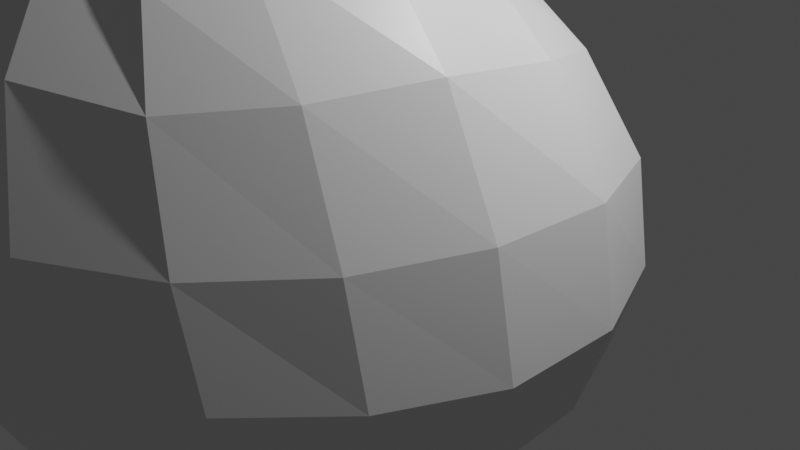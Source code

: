 # Source: rock.blend  (saved by Blender 2.90.8; exported with 4.5.12 LTS)
import bpy
from mathutils import Matrix  # noqa: F401  (used for matrix-valued properties, if any)

bpy.ops.wm.read_factory_settings(use_empty=True)
scene = bpy.context.scene
scene.name = 'Scene'

# ---- collections
col_collection = bpy.data.collections.new('Collection'); scene.collection.children.link(col_collection)

# ---- materials (node trees are filled in below, after node groups)
mat_material = bpy.data.materials.new('Material')
mat_material.alpha_threshold = 0.0
mat_material.use_transparent_shadow = False
mat_material.diffuse_color = (0.4575, 0.1015, 0.03784, 1.0)
mat_material.roughness = 1.0
mat_material.line_color = (0.0, 0.0, 0.0, 1.0)

# ---- material node trees
mat_material.use_nodes = True; mat_material.node_tree.nodes.clear()
_N = mat_material.node_tree.nodes; _L = mat_material.node_tree.links
n0 = _N.new('ShaderNodeOutputMaterial'); n0.name = 'Material Output'; n0.location = (300, 300)
n1 = _N.new('ShaderNodeBsdfPrincipled'); n1.name = 'Principled BSDF'; n1.location = (10, 300)
n1.distribution = 'GGX'
n1.subsurface_method = 'BURLEY'
n1.inputs[2].default_value = 0.4
n1.inputs[3].default_value = 1.45
n1.inputs[27].default_value = (0.0, 0.0, 0.0, 1.0)
n1.inputs[28].default_value = 1.0
_L.new(n1.outputs[0], n0.inputs[0])
n0.is_active_output = True

# ---- world
world_world = bpy.data.worlds.new('World'); scene.world = world_world
world_world.use_nodes = True; world_world.node_tree.nodes.clear()
_N = world_world.node_tree.nodes; _L = world_world.node_tree.links
n0 = _N.new('ShaderNodeOutputWorld'); n0.name = 'World Output'; n0.location = (300, 300)
n1 = _N.new('ShaderNodeBackground'); n1.name = 'Background'; n1.location = (10, 300)
n1.inputs[0].default_value = (0.05088, 0.05088, 0.05088, 1.0)
_L.new(n1.outputs[0], n0.inputs[0])
n0.is_active_output = True
world_world.color = (0.05088, 0.05088, 0.05088)
world_world.use_sun_shadow = False
world_world.sun_shadow_jitter_overblur = 0.0

# ---- cameras
cam_camera = bpy.data.cameras.new('Camera')
cam_camera.clip_end = 100.0
cam_camera.ortho_scale = 7.314

# ---- lights
light_light = bpy.data.lights.new('Light', 'POINT')
light_light.transmission_factor = 0.0
light_light.energy = 1000.0
light_light.shadow_soft_size = 0.1
light_light.shadow_maximum_resolution = 0.006
light_light.use_absolute_resolution = True

# ---- meshes
me_cube = bpy.data.meshes.new('Cube')
me_cube.from_pydata([(3.171, 0.7556, 3.355), (3.868, 3.164, -1.075), (-0.152, -4.372, 6.303), (2.495, -3.786, -5.048), (-5.815, 2.402, 1.257), (-1.414, 1.384, -1.339), (-2.165, -3.527, 3.624), (-2.464, -7.096, 0.9585)], [], [(0, 4, 6, 2), (3, 2, 6, 7), (7, 6, 4, 5), (5, 1, 3, 7), (1, 0, 2, 3), (5, 4, 0, 1)])
_uv = me_cube.uv_layers.new(name='UVMap')
_uv.uv.foreach_set('vector', [0.625, 0.5, 0.875, 0.5, 0.875, 0.75, 0.625, 0.75, 0.375, 0.75, 0.625, 0.75, 0.625, 1.0, 0.375, 1.0, 0.375, 0.0, 0.625, 0.0, 0.625, 0.25, 0.375, 0.25, 0.125, 0.5, 0.375, 0.5, 0.375, 0.75, 0.125, 0.75, 0.375, 0.5, 0.625, 0.5, 0.625, 0.75, 0.375, 0.75, 0.375, 0.25, 0.625, 0.25, 0.625, 0.5, 0.375, 0.5])
me_cube.materials.append(mat_material)
me_cube.use_remesh_preserve_volume = False
me_cube.use_remesh_preserve_attributes = False
me_cube.use_mirror_vertex_groups = False
me_cube.update()

# ---- objects
ob_cube = bpy.data.objects.new('Cube', me_cube)
ob_light = bpy.data.objects.new('Light', light_light)
ob_camera = bpy.data.objects.new('Camera', cam_camera)

# ---- transforms, parenting, visibility, modifiers, constraints
ob_cube.location = (0.0, 0.0, 0.0)
ob_cube.lock_rotations_4d = False
ob_cube.empty_display_type = 'ARROWS'
ob_cube.lineart.crease_threshold = 0.0
_m = ob_cube.modifiers.new('Subdivision', 'SUBSURF')
_m.uv_smooth = 'PRESERVE_CORNERS'
_m.levels = 5
_m = ob_cube.modifiers.new('Displace', 'DISPLACE')
ob_light.location = (4.076, 1.005, 5.904)
ob_light.rotation_euler = (0.6503, 0.05522, 1.866)
ob_light.lock_rotations_4d = False
ob_light.empty_display_type = 'ARROWS'
ob_light.color = (0.0, 0.0, 0.0, 0.0)
ob_light.lineart.crease_threshold = 0.0
ob_camera.location = (7.359, -6.926, 4.958)
ob_camera.rotation_euler = (1.109, 0.0, 0.8149)
ob_camera.lock_rotations_4d = False
ob_camera.empty_display_type = 'ARROWS'
ob_camera.color = (0.0, 0.0, 0.0, 0.0)
ob_camera.display_type = 'WIRE'
ob_camera.lineart.crease_threshold = 0.0

# ---- collection membership
col_collection.objects.link(ob_cube)
col_collection.objects.link(ob_light)
col_collection.objects.link(ob_camera)

# ---- scene / render settings (as saved in the file)
scene.camera = ob_camera
scene.frame_start = 1; scene.frame_end = 250; scene.frame_set(1)
scene.render.engine = 'BLENDER_EEVEE_NEXT'
scene.cycles.use_denoising = False
scene.cycles.samples = 128
scene.cycles.sampling_pattern = 'TABULATED_SOBOL'
scene.cycles.use_adaptive_sampling = False
scene.cycles.use_light_tree = False
scene.view_settings.view_transform = 'Filmic'
bpy.context.view_layer.update()

